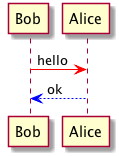

The diagram above was rendered by PlantUML. Its source (embedded in the PNG):
@startuml
participant Bob as B
participant Alice as A

B -[#red]> A : hello
A -[#0000FF]->B : ok
@enduml